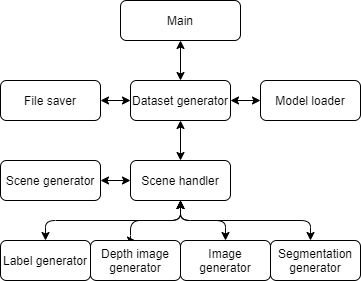

The diagram above was exported from draw.io. Its source (the exported page's mxGraphModel, read from the mxfile embedded in the PNG):
<mxGraphModel dx="791" dy="648" grid="1" gridSize="10" guides="1" tooltips="1" connect="1" arrows="1" fold="1" page="1" pageScale="1" pageWidth="850" pageHeight="1100" math="1" shadow="0">
  <root>
    <mxCell id="0" />
    <mxCell id="1" parent="0" />
    <mxCell id="sIAIH97RtGMYATsHEGd4-28" style="edgeStyle=orthogonalEdgeStyle;rounded=1;orthogonalLoop=1;jettySize=auto;html=1;exitX=0.5;exitY=1;exitDx=0;exitDy=0;entryX=0.5;entryY=0;entryDx=0;entryDy=0;startArrow=classic;startFill=1;" edge="1" parent="1" source="sIAIH97RtGMYATsHEGd4-1" target="sIAIH97RtGMYATsHEGd4-27">
      <mxGeometry relative="1" as="geometry" />
    </mxCell>
    <mxCell id="sIAIH97RtGMYATsHEGd4-1" value="Main" style="rounded=1;whiteSpace=wrap;html=1;" vertex="1" parent="1">
      <mxGeometry x="360" y="40" width="120" height="40" as="geometry" />
    </mxCell>
    <mxCell id="sIAIH97RtGMYATsHEGd4-19" style="edgeStyle=orthogonalEdgeStyle;rounded=0;orthogonalLoop=1;jettySize=auto;html=1;exitX=0;exitY=0.5;exitDx=0;exitDy=0;entryX=1;entryY=0.5;entryDx=0;entryDy=0;startArrow=classic;startFill=1;" edge="1" parent="1" source="sIAIH97RtGMYATsHEGd4-2" target="sIAIH97RtGMYATsHEGd4-12">
      <mxGeometry relative="1" as="geometry" />
    </mxCell>
    <mxCell id="sIAIH97RtGMYATsHEGd4-36" style="edgeStyle=orthogonalEdgeStyle;rounded=1;orthogonalLoop=1;jettySize=auto;html=1;exitX=0.5;exitY=1;exitDx=0;exitDy=0;entryX=0.5;entryY=0;entryDx=0;entryDy=0;startArrow=classic;startFill=1;" edge="1" parent="1" source="sIAIH97RtGMYATsHEGd4-2" target="sIAIH97RtGMYATsHEGd4-5">
      <mxGeometry relative="1" as="geometry" />
    </mxCell>
    <mxCell id="sIAIH97RtGMYATsHEGd4-37" style="edgeStyle=orthogonalEdgeStyle;rounded=1;orthogonalLoop=1;jettySize=auto;html=1;exitX=0.5;exitY=1;exitDx=0;exitDy=0;entryX=0.5;entryY=0;entryDx=0;entryDy=0;startArrow=classic;startFill=1;" edge="1" parent="1" source="sIAIH97RtGMYATsHEGd4-2" target="sIAIH97RtGMYATsHEGd4-4">
      <mxGeometry relative="1" as="geometry">
        <Array as="points">
          <mxPoint x="420" y="260" />
          <mxPoint x="370" y="260" />
        </Array>
      </mxGeometry>
    </mxCell>
    <mxCell id="sIAIH97RtGMYATsHEGd4-38" style="edgeStyle=orthogonalEdgeStyle;rounded=1;orthogonalLoop=1;jettySize=auto;html=1;exitX=0.5;exitY=1;exitDx=0;exitDy=0;entryX=0.5;entryY=0;entryDx=0;entryDy=0;startArrow=classic;startFill=1;" edge="1" parent="1" source="sIAIH97RtGMYATsHEGd4-2" target="sIAIH97RtGMYATsHEGd4-6">
      <mxGeometry relative="1" as="geometry" />
    </mxCell>
    <mxCell id="sIAIH97RtGMYATsHEGd4-39" style="edgeStyle=orthogonalEdgeStyle;rounded=1;orthogonalLoop=1;jettySize=auto;html=1;exitX=0.5;exitY=1;exitDx=0;exitDy=0;startArrow=classic;startFill=1;" edge="1" parent="1" source="sIAIH97RtGMYATsHEGd4-2" target="sIAIH97RtGMYATsHEGd4-3">
      <mxGeometry relative="1" as="geometry">
        <Array as="points">
          <mxPoint x="420" y="260" />
          <mxPoint x="550" y="260" />
        </Array>
      </mxGeometry>
    </mxCell>
    <mxCell id="sIAIH97RtGMYATsHEGd4-2" value="Scene handler" style="rounded=1;whiteSpace=wrap;html=1;" vertex="1" parent="1">
      <mxGeometry x="370" y="200" width="100" height="40" as="geometry" />
    </mxCell>
    <mxCell id="sIAIH97RtGMYATsHEGd4-3" value="Segmentation generator" style="rounded=1;whiteSpace=wrap;html=1;" vertex="1" parent="1">
      <mxGeometry x="510" y="280" width="90" height="40" as="geometry" />
    </mxCell>
    <mxCell id="sIAIH97RtGMYATsHEGd4-4" value="Depth image generator" style="rounded=1;whiteSpace=wrap;html=1;" vertex="1" parent="1">
      <mxGeometry x="330" y="280" width="90" height="40" as="geometry" />
    </mxCell>
    <mxCell id="sIAIH97RtGMYATsHEGd4-5" value="Label generator" style="rounded=1;whiteSpace=wrap;html=1;" vertex="1" parent="1">
      <mxGeometry x="240" y="280" width="90" height="40" as="geometry" />
    </mxCell>
    <mxCell id="sIAIH97RtGMYATsHEGd4-6" value="Image generator" style="rounded=1;whiteSpace=wrap;html=1;" vertex="1" parent="1">
      <mxGeometry x="420" y="280" width="90" height="40" as="geometry" />
    </mxCell>
    <mxCell id="sIAIH97RtGMYATsHEGd4-12" value="Scene generator" style="rounded=1;whiteSpace=wrap;html=1;" vertex="1" parent="1">
      <mxGeometry x="240" y="200" width="100" height="40" as="geometry" />
    </mxCell>
    <mxCell id="sIAIH97RtGMYATsHEGd4-30" style="edgeStyle=orthogonalEdgeStyle;rounded=1;orthogonalLoop=1;jettySize=auto;html=1;exitX=1;exitY=0.5;exitDx=0;exitDy=0;entryX=0;entryY=0.5;entryDx=0;entryDy=0;startArrow=classic;startFill=1;endArrow=classic;endFill=1;" edge="1" parent="1" source="sIAIH97RtGMYATsHEGd4-15" target="sIAIH97RtGMYATsHEGd4-27">
      <mxGeometry relative="1" as="geometry" />
    </mxCell>
    <mxCell id="sIAIH97RtGMYATsHEGd4-15" value="File saver" style="rounded=1;whiteSpace=wrap;html=1;" vertex="1" parent="1">
      <mxGeometry x="240" y="120" width="100" height="40" as="geometry" />
    </mxCell>
    <mxCell id="sIAIH97RtGMYATsHEGd4-17" value="Model loader" style="rounded=1;whiteSpace=wrap;html=1;" vertex="1" parent="1">
      <mxGeometry x="500" y="120" width="100" height="40" as="geometry" />
    </mxCell>
    <mxCell id="sIAIH97RtGMYATsHEGd4-29" style="edgeStyle=orthogonalEdgeStyle;rounded=1;orthogonalLoop=1;jettySize=auto;html=1;exitX=0.5;exitY=1;exitDx=0;exitDy=0;entryX=0.5;entryY=0;entryDx=0;entryDy=0;startArrow=classic;startFill=1;" edge="1" parent="1" source="sIAIH97RtGMYATsHEGd4-27" target="sIAIH97RtGMYATsHEGd4-2">
      <mxGeometry relative="1" as="geometry" />
    </mxCell>
    <mxCell id="sIAIH97RtGMYATsHEGd4-31" style="edgeStyle=orthogonalEdgeStyle;rounded=1;orthogonalLoop=1;jettySize=auto;html=1;exitX=1;exitY=0.5;exitDx=0;exitDy=0;startArrow=classic;startFill=1;" edge="1" parent="1" source="sIAIH97RtGMYATsHEGd4-27" target="sIAIH97RtGMYATsHEGd4-17">
      <mxGeometry relative="1" as="geometry" />
    </mxCell>
    <mxCell id="sIAIH97RtGMYATsHEGd4-27" value="Dataset generator" style="rounded=1;whiteSpace=wrap;html=1;" vertex="1" parent="1">
      <mxGeometry x="370" y="120" width="100" height="40" as="geometry" />
    </mxCell>
  </root>
</mxGraphModel>